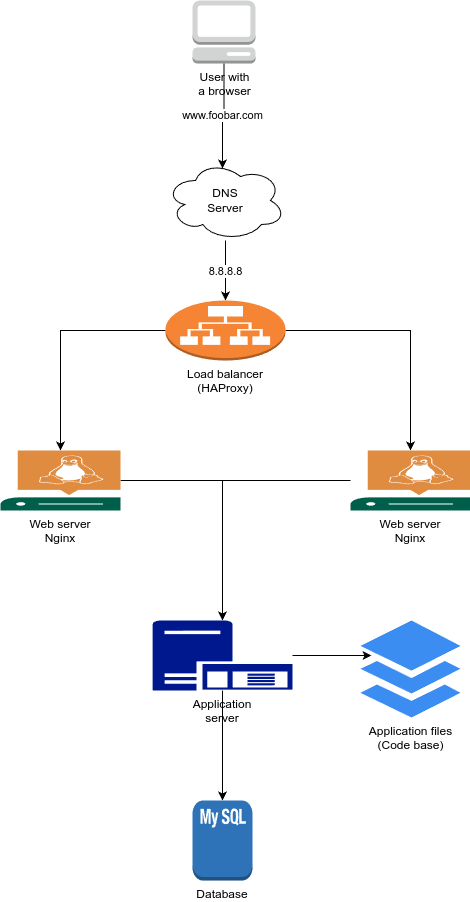

The diagram above was exported from draw.io. Its source (the exported page's mxGraphModel, read from the mxfile embedded in the PNG):
<mxGraphModel dx="926" dy="559" grid="1" gridSize="10" guides="1" tooltips="1" connect="1" arrows="1" fold="1" page="1" pageScale="1" pageWidth="850" pageHeight="1100" math="0" shadow="0">
  <root>
    <mxCell id="0" />
    <mxCell id="1" parent="0" />
    <mxCell id="JOqjRBKgljHSgFtBr3sf-1" value="User with&lt;div&gt;a browser&lt;/div&gt;" style="outlineConnect=0;dashed=0;verticalLabelPosition=bottom;verticalAlign=top;align=center;html=1;shape=mxgraph.aws3.management_console;fillColor=#D2D3D3;gradientColor=none;" vertex="1" parent="1">
      <mxGeometry x="392" y="100" width="63" height="63" as="geometry" />
    </mxCell>
    <mxCell id="JOqjRBKgljHSgFtBr3sf-5" value="8.8.8.8" style="edgeStyle=orthogonalEdgeStyle;rounded=0;orthogonalLoop=1;jettySize=auto;html=1;entryX=0.5;entryY=0;entryDx=0;entryDy=0;" edge="1" parent="1" source="JOqjRBKgljHSgFtBr3sf-2" target="JOqjRBKgljHSgFtBr3sf-4">
      <mxGeometry relative="1" as="geometry" />
    </mxCell>
    <mxCell id="JOqjRBKgljHSgFtBr3sf-2" value="DNS&lt;div&gt;Server&lt;/div&gt;" style="ellipse;shape=cloud;whiteSpace=wrap;html=1;" vertex="1" parent="1">
      <mxGeometry x="365" y="260" width="120" height="80" as="geometry" />
    </mxCell>
    <mxCell id="JOqjRBKgljHSgFtBr3sf-3" value="www.foobar.com" style="edgeStyle=orthogonalEdgeStyle;rounded=0;orthogonalLoop=1;jettySize=auto;html=1;entryX=0.475;entryY=0.1;entryDx=0;entryDy=0;entryPerimeter=0;" edge="1" parent="1" source="JOqjRBKgljHSgFtBr3sf-1" target="JOqjRBKgljHSgFtBr3sf-2">
      <mxGeometry relative="1" as="geometry" />
    </mxCell>
    <mxCell id="JOqjRBKgljHSgFtBr3sf-9" style="edgeStyle=orthogonalEdgeStyle;rounded=0;orthogonalLoop=1;jettySize=auto;html=1;" edge="1" parent="1" source="JOqjRBKgljHSgFtBr3sf-4" target="JOqjRBKgljHSgFtBr3sf-6">
      <mxGeometry relative="1" as="geometry" />
    </mxCell>
    <mxCell id="JOqjRBKgljHSgFtBr3sf-10" style="edgeStyle=orthogonalEdgeStyle;rounded=0;orthogonalLoop=1;jettySize=auto;html=1;entryX=0.5;entryY=0;entryDx=0;entryDy=0;" edge="1" parent="1" source="JOqjRBKgljHSgFtBr3sf-4" target="JOqjRBKgljHSgFtBr3sf-8">
      <mxGeometry relative="1" as="geometry" />
    </mxCell>
    <mxCell id="JOqjRBKgljHSgFtBr3sf-4" value="Load balancer&lt;div&gt;(HAProxy)&lt;/div&gt;" style="rounded=0;whiteSpace=wrap;html=1;outlineConnect=0;dashed=0;verticalLabelPosition=bottom;verticalAlign=top;shape=mxgraph.aws3.application_load_balancer;fillColor=#F58534;gradientColor=none;" vertex="1" parent="1">
      <mxGeometry x="365" y="400" width="120" height="60" as="geometry" />
    </mxCell>
    <mxCell id="JOqjRBKgljHSgFtBr3sf-13" style="edgeStyle=orthogonalEdgeStyle;rounded=0;orthogonalLoop=1;jettySize=auto;html=1;" edge="1" parent="1" source="JOqjRBKgljHSgFtBr3sf-6" target="JOqjRBKgljHSgFtBr3sf-11">
      <mxGeometry relative="1" as="geometry" />
    </mxCell>
    <mxCell id="JOqjRBKgljHSgFtBr3sf-6" value="Web server&lt;div&gt;Nginx&lt;/div&gt;" style="rounded=0;whiteSpace=wrap;html=1;sketch=0;pointerEvents=1;shadow=0;dashed=0;strokeColor=none;fillColor=#005F4B;labelPosition=center;verticalLabelPosition=bottom;verticalAlign=top;outlineConnect=0;shape=mxgraph.veeam2.linux_server;" vertex="1" parent="1">
      <mxGeometry x="200" y="550" width="120" height="60" as="geometry" />
    </mxCell>
    <mxCell id="JOqjRBKgljHSgFtBr3sf-12" style="edgeStyle=orthogonalEdgeStyle;rounded=0;orthogonalLoop=1;jettySize=auto;html=1;" edge="1" parent="1" source="JOqjRBKgljHSgFtBr3sf-8" target="JOqjRBKgljHSgFtBr3sf-11">
      <mxGeometry relative="1" as="geometry" />
    </mxCell>
    <mxCell id="JOqjRBKgljHSgFtBr3sf-8" value="Web server&lt;div&gt;Nginx&lt;/div&gt;" style="rounded=0;whiteSpace=wrap;html=1;sketch=0;pointerEvents=1;shadow=0;dashed=0;strokeColor=none;fillColor=#005F4B;labelPosition=center;verticalLabelPosition=bottom;verticalAlign=top;outlineConnect=0;shape=mxgraph.veeam2.linux_server;" vertex="1" parent="1">
      <mxGeometry x="550" y="550" width="120" height="60" as="geometry" />
    </mxCell>
    <mxCell id="JOqjRBKgljHSgFtBr3sf-11" value="Application&lt;div&gt;server&lt;/div&gt;" style="rounded=0;whiteSpace=wrap;html=1;sketch=0;aspect=fixed;pointerEvents=1;shadow=0;dashed=0;strokeColor=none;labelPosition=center;verticalLabelPosition=bottom;verticalAlign=top;fillColor=#00188D;shape=mxgraph.mscae.enterprise.application_server;" vertex="1" parent="1">
      <mxGeometry x="352" y="720" width="140" height="70" as="geometry" />
    </mxCell>
    <mxCell id="JOqjRBKgljHSgFtBr3sf-16" value="Database" style="shape=mxgraph.aws3.mysql_db_instance_2;whiteSpace=wrap;html=1;boundedLbl=1;backgroundOutline=1;size=15;outlineConnect=0;dashed=0;verticalLabelPosition=bottom;verticalAlign=top;fillColor=#2E73B8;gradientColor=none;" vertex="1" parent="1">
      <mxGeometry x="392" y="900" width="60" height="80" as="geometry" />
    </mxCell>
    <mxCell id="JOqjRBKgljHSgFtBr3sf-17" style="edgeStyle=orthogonalEdgeStyle;rounded=0;orthogonalLoop=1;jettySize=auto;html=1;entryX=0.5;entryY=0;entryDx=0;entryDy=0;entryPerimeter=0;" edge="1" parent="1" source="JOqjRBKgljHSgFtBr3sf-11" target="JOqjRBKgljHSgFtBr3sf-16">
      <mxGeometry relative="1" as="geometry" />
    </mxCell>
    <mxCell id="JOqjRBKgljHSgFtBr3sf-18" value="Application files&lt;div&gt;(Code base)&lt;/div&gt;" style="sketch=0;html=1;aspect=fixed;strokeColor=none;shadow=0;fillColor=#3B8DF1;verticalAlign=top;labelPosition=center;verticalLabelPosition=bottom;shape=mxgraph.gcp2.files" vertex="1" parent="1">
      <mxGeometry x="560" y="720" width="100" height="97" as="geometry" />
    </mxCell>
    <mxCell id="JOqjRBKgljHSgFtBr3sf-19" style="edgeStyle=orthogonalEdgeStyle;rounded=0;orthogonalLoop=1;jettySize=auto;html=1;entryX=0.11;entryY=0.361;entryDx=0;entryDy=0;entryPerimeter=0;" edge="1" parent="1" source="JOqjRBKgljHSgFtBr3sf-11" target="JOqjRBKgljHSgFtBr3sf-18">
      <mxGeometry relative="1" as="geometry" />
    </mxCell>
  </root>
</mxGraphModel>